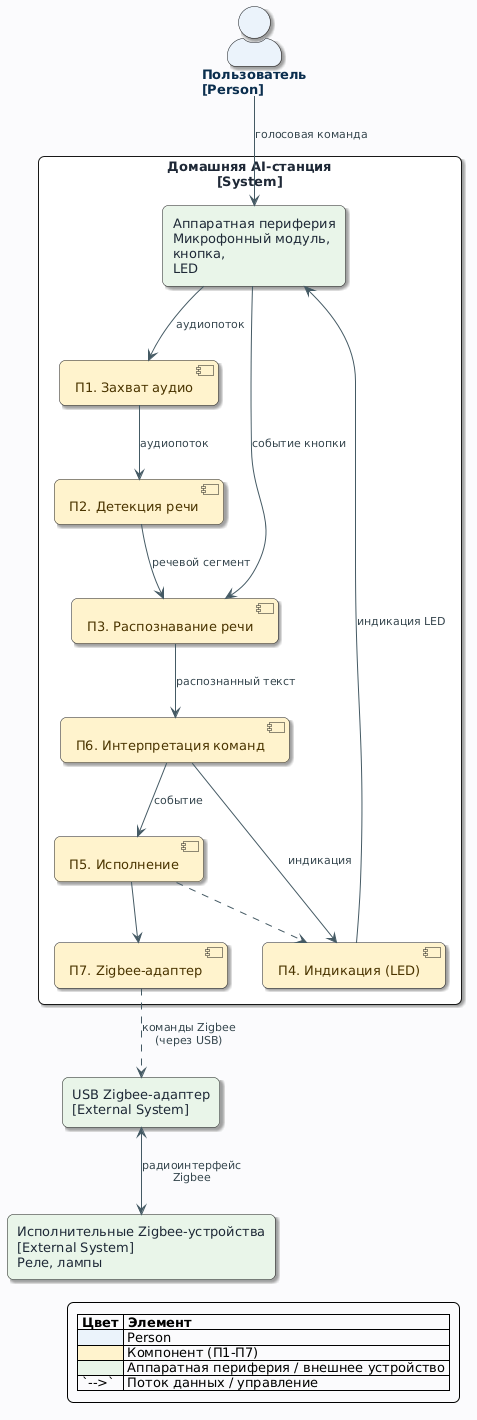

The diagram above was rendered by PlantUML. Its source (embedded in the PNG):
@startuml
<style>
root {
  BackgroundColor #FAFBFC
  FontName "Segoe UI"
  FontSize 13
  Shadowing false
  DPI 160
  LineType ortho
  NodeSep 50
  RankSep 90
  Padding 10
  RoundCorner 12
}

actor {
  BackgroundColor #EAF2FB
  BorderColor #1F5FA8
  FontColor #0B2E4F
  FontStyle bold
}

rectangle {
  BackgroundColor #FFFFFF
  BorderColor #3A4A5A
  FontColor #1F2937
  RoundCorner 12
}

component {
  BackgroundColor #FFF3CD
  BorderColor #B8860B
  FontColor #4A3400
  RoundCorner 12
}

cloud {
  BackgroundColor #FDECEC
  BorderColor #C0392B
  FontColor #7B241C
  FontStyle bold
}

arrow {
  LineColor #455A64
  FontColor #37474F
  FontSize 11
}
</style>

skinparam actorStyle awesome

' ============ АКТОРЫ ============
actor "Пользователь\n[Person]" as User #EAF2FB

' ============ ГРАНИЦА СИСТЕМЫ ============
rectangle "Домашняя AI-станция\n[System]" as SysBoundary {

  rectangle "Аппаратная периферия\nМикрофонный модуль,\nкнопка, \nLED" as HW #E8F5E9

  component "П1. Захват аудио" as P1
  component "П2. Детекция речи" as P2
  component "П3. Распознавание речи" as P3
  component "П4. Индикация (LED)" as P4
  component "П5. Исполнение" as P5
  component "П6. Интерпретация команд" as P6
  component "П7. Zigbee-адаптер" as P7


}

' ============ ВНЕШНИЕ СИСТЕМЫ ============
rectangle "USB Zigbee-адаптер\n[External System]" as Coord #E8F5E9
rectangle "Исполнительные Zigbee-устройства\n[External System]\nРеле, лампы" as ZDev #E8F5E9

' ============ СВЯЗИ АКТОРОВ ============
User     --> HW : голосовая команда

' ============ ВНУТРЕННИЕ ПОТОКИ (основной цикл UC-01) ============
HW  --> P1 : аудиопоток
HW  --> P3 : событие кнопки
P1  --> P2 : аудиопоток
P2  --> P3 : речевой сегмент
P3  --> P6 : распознанный текст
P6  --> P4 : индикация
P6  --> P5 : событие
P4  --> HW : индикация LED
P5 --> P7

' ============ УПРАВЛЕНИЕ СЕРВИСАМИ ============
P5 ..> P4


' ============ СВЯЗИ С ВНЕШНИМИ СИСТЕМАМИ ============
P7  ..> Coord : команды Zigbee\n(через USB)
Coord <--> ZDev : радиоинтерфейс\nZigbee

' ============ ЛЕГЕНДА ============
legend right
  |= Цвет |= Элемент |
  | <#EAF2FB> | Person |
  | <#FFF3CD> | Компонент (П1-П7) |
  | <#E8F5E9> | Аппаратная периферия / внешнее устройство |
  | `-->` | Поток данных / управление |
endlegend
@enduml